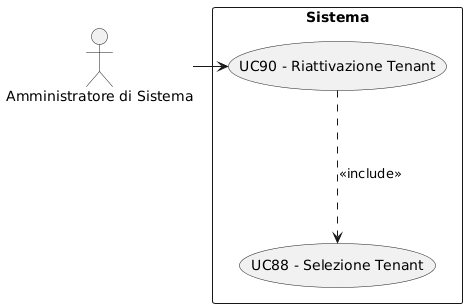

The diagram above was rendered by PlantUML. Its source (embedded in the PNG):
@startuml
skinparam wrapWidth 200
skinparam MaxMessageSize 150
top to bottom direction
skinparam packageStyle rectangle

actor "Amministratore di Sistema" as CA_sys_adm

rectangle "Sistema" {
    usecase "UC90 - Riattivazione Tenant" as riattivazione_tenant
    usecase "UC88 - Selezione Tenant" as selezione_tenant
}

CA_sys_adm -right-> riattivazione_tenant
riattivazione_tenant -down..> selezione_tenant : <<include>>
@enduml